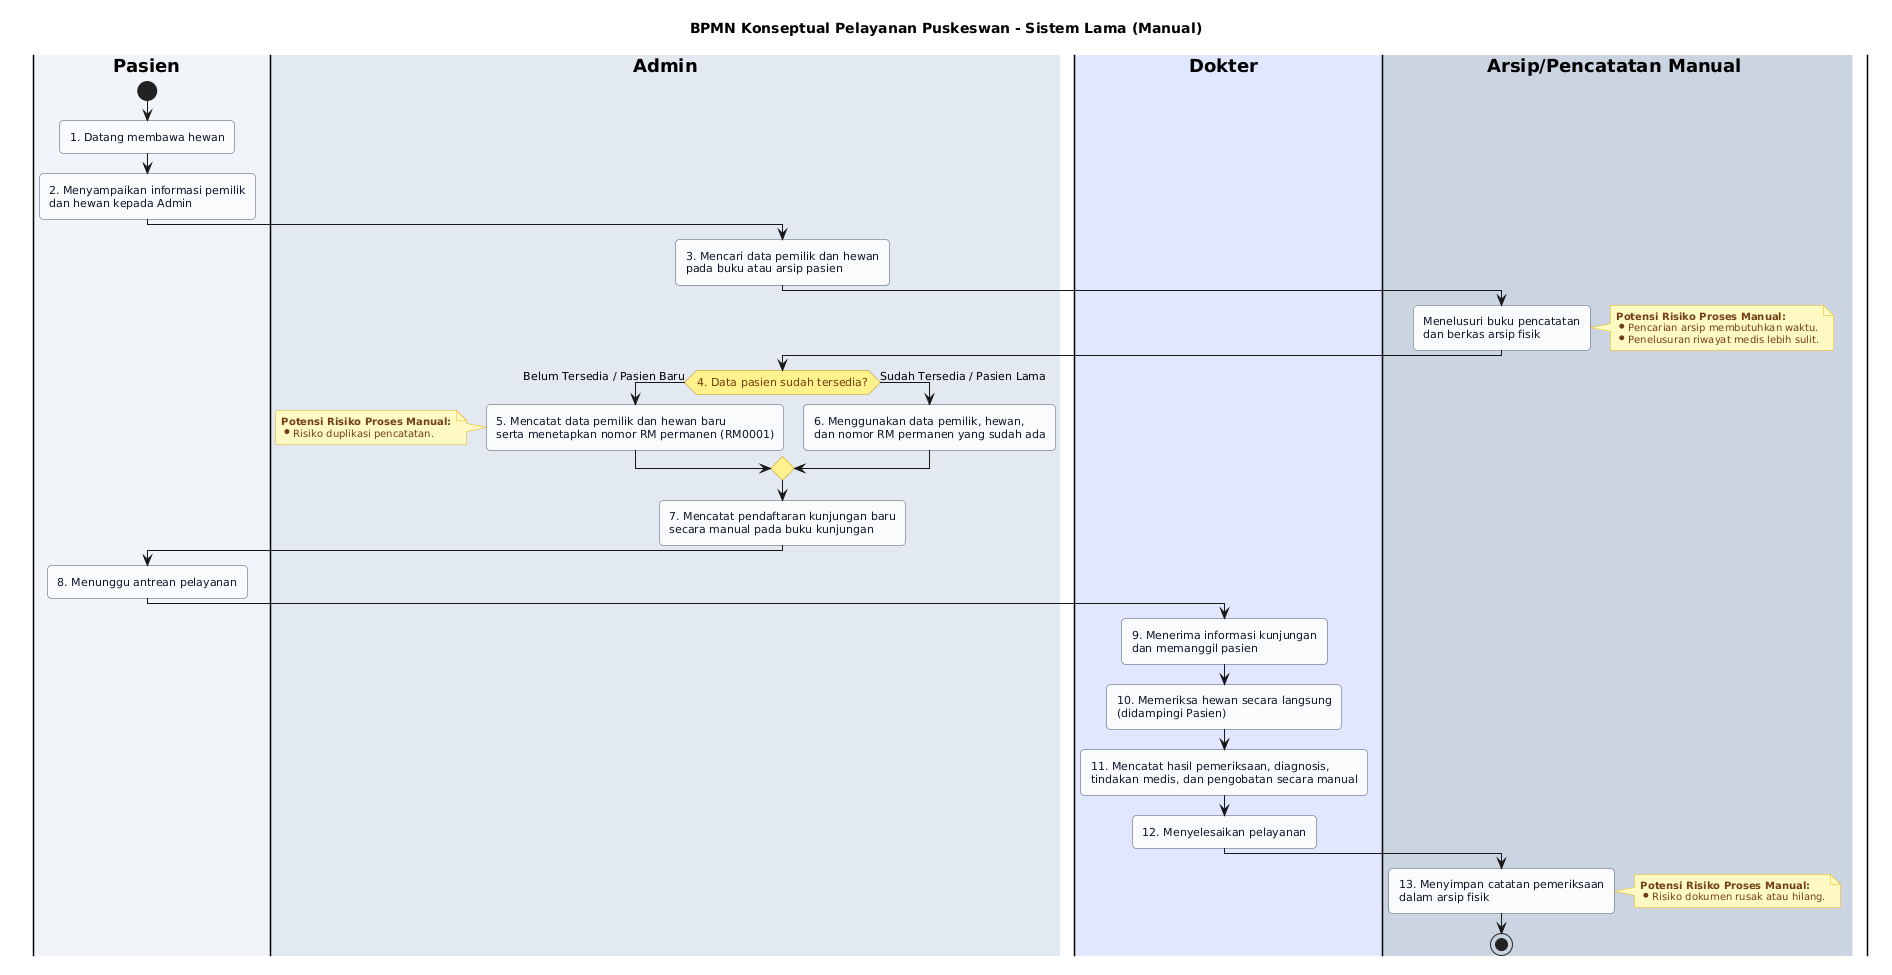

The diagram above was rendered by PlantUML. Its source (embedded in the PNG):
@startuml
title BPMN Konseptual Pelayanan Puskeswan - Sistem Lama (Manual)

' ==============================================================================
' CATATAN PERANCANGAN DIAGRAM:
' 1. Menggambarkan pelayanan Puskeswan secara manual (formulir, buku pencatatan,
'    antrean manual, dan arsip fisik) tanpa melibatkan aplikasi/database.
' 2. Menggunakan notasi BPMN secara konseptual melalui PlantUML Swimlane.
' ==============================================================================

skinparam shadowing false
skinparam defaultFontName "Segoe UI", Arial, sans-serif
skinparam roundCorner 8
skinparam swimlaneWidth same
skinparam swimlaneTitleFontStyle bold

skinparam activity {
    BackgroundColor #F8FAFC
    BorderColor #475569
    FontColor #0F172A
    FontSize 11
    DiamondBackgroundColor #FEF08A
    DiamondBorderColor #CA8A04
    DiamondFontColor #713F12
}

skinparam note {
    BackgroundColor #FEF9C3
    BorderColor #EAB308
    FontColor #713F12
    FontSize 10
}

|#F1F5F9|Pasien|
|#E2E8F0|Admin|
|#E0E7FF|Dokter|
|#CBD5E1|Arsip/Pencatatan Manual|

|Pasien|
start
:1. Datang membawa hewan;
:2. Menyampaikan informasi pemilik\ndan hewan kepada Admin;

|Admin|
:3. Mencari data pemilik dan hewan\npada buku atau arsip pasien;

|Arsip/Pencatatan Manual|
:Menelusuri buku pencatatan\ndan berkas arsip fisik;
note right
  **Potensi Risiko Proses Manual:**
  * Pencarian arsip membutuhkan waktu.
  * Penelusuran riwayat medis lebih sulit.
end note

|Admin|
if (4. Data pasien sudah tersedia?) then (Belum Tersedia / Pasien Baru)
    :5. Mencatat data pemilik dan hewan baru\nserta menetapkan nomor RM permanen (RM0001);
    note left
      **Potensi Risiko Proses Manual:**
      * Risiko duplikasi pencatatan.
    end note
else (Sudah Tersedia / Pasien Lama)
    :6. Menggunakan data pemilik, hewan,\ndan nomor RM permanen yang sudah ada;
endif

:7. Mencatat pendaftaran kunjungan baru\nsecara manual pada buku kunjungan;

|Pasien|
:8. Menunggu antrean pelayanan;

|Dokter|
:9. Menerima informasi kunjungan\ndan memanggil pasien;
:10. Memeriksa hewan secara langsung\n(didampingi Pasien);
:11. Mencatat hasil pemeriksaan, diagnosis,\ntindakan medis, dan pengobatan secara manual;
:12. Menyelesaikan pelayanan;

|Arsip/Pencatatan Manual|
:13. Menyimpan catatan pemeriksaan\ndalam arsip fisik;
note right
  **Potensi Risiko Proses Manual:**
  * Risiko dokumen rusak atau hilang.
end note

stop
@enduml